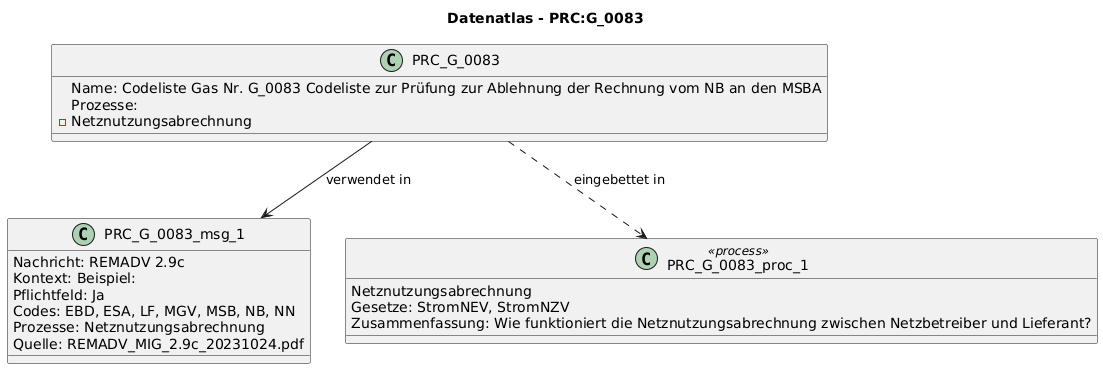

The diagram above was rendered by PlantUML. Its source (embedded in the PNG):
@startuml
title Datenatlas - PRC:G_0083
class PRC_G_0083 {
  Name: Codeliste Gas Nr. G_0083 Codeliste zur Prüfung zur Ablehnung der Rechnung vom NB an den MSBA
  Prozesse:
    - Netznutzungsabrechnung
}
class PRC_G_0083_msg_1 {
  Nachricht: REMADV 2.9c
  Kontext: Beispiel:
  Pflichtfeld: Ja
  Codes: EBD, ESA, LF, MGV, MSB, NB, NN
  Prozesse: Netznutzungsabrechnung
  Quelle: REMADV_MIG_2.9c_20231024.pdf
}
PRC_G_0083 --> PRC_G_0083_msg_1 : verwendet in
class PRC_G_0083_proc_1 <<process>> {
  Netznutzungsabrechnung
  Gesetze: StromNEV, StromNZV
  Zusammenfassung: Wie funktioniert die Netznutzungsabrechnung zwischen Netzbetreiber und Lieferant?
}
PRC_G_0083 ..> PRC_G_0083_proc_1 : eingebettet in
@enduml